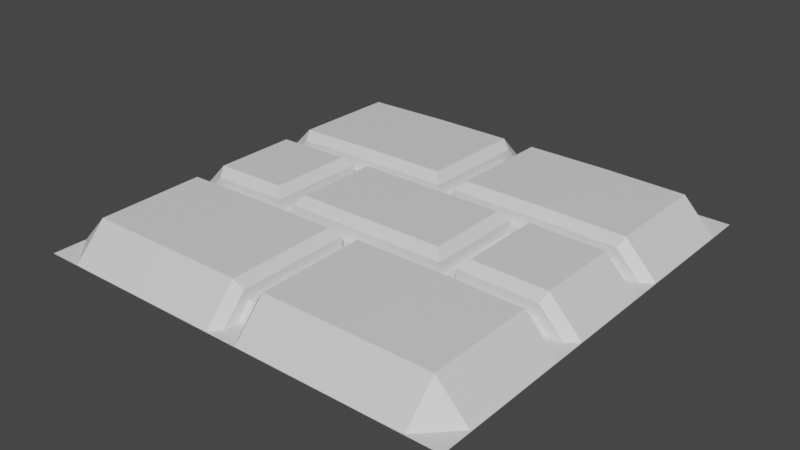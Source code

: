 # Source: brick.blend  (saved by Blender 2.81.16; exported with 4.5.12 LTS)
import bpy
from mathutils import Matrix  # noqa: F401  (used for matrix-valued properties, if any)

bpy.ops.wm.read_factory_settings(use_empty=True)
scene = bpy.context.scene
scene.name = 'Scene'

# ---- collections
col_collection = bpy.data.collections.new('Collection'); scene.collection.children.link(col_collection)

# ---- images (referenced by path relative to the original .blend; pixels are not part of the script)
import os
ASSET_DIR = os.environ.get("B2B_ASSET_DIR", "")  # directory of the original .blend (textures are referenced by path, not embedded)
HERE = os.path.dirname(os.path.abspath(__file__))  # packed textures are extracted next to this script under _unpacked/

def load_image(name, relpath, width, height, colorspace="sRGB"):
    """Load a texture the original file referenced (path relative to the .blend, or extracted next to this script)."""
    p = next((c for c in (os.path.join(HERE, relpath), os.path.join(ASSET_DIR, relpath)) if relpath and os.path.exists(c)), "")
    if p:
        img = bpy.data.images.load(p, check_existing=True)
        img.name = name
    else:  # same state as the original file: an image datablock whose file is absent (Cycles renders it pink)
        img = bpy.data.images.new(name, width, height)
        img.source = "FILE"
        img.filepath = "//" + (relpath or name)
    img.colorspace_settings.name = colorspace
    return img
img_bake_n = load_image('bake_n', 'brick_normal_map.png', 1024, 1024, 'sRGB')

# ---- materials (node trees are filled in below, after node groups)
mat_material_002 = bpy.data.materials.new('Material.002')
mat_material_001 = bpy.data.materials.new('Material.001')

# ---- material node trees
mat_material_002.use_nodes = True; mat_material_002.node_tree.nodes.clear()
_N = mat_material_002.node_tree.nodes; _L = mat_material_002.node_tree.links
n0 = _N.new('ShaderNodeOutputMaterial'); n0.name = 'Material Output'; n0.location = (300, 300)
n1 = _N.new('ShaderNodeBsdfPrincipled'); n1.name = 'Principled BSDF'; n1.location = (10, 300)
n1.distribution = 'GGX'
n1.subsurface_method = 'BURLEY'
n1.inputs[3].default_value = 1.45
n1.inputs[27].default_value = (0.0, 0.0, 0.0, 1.0)
n1.inputs[28].default_value = 1.0
n2 = _N.new('ShaderNodeTexImage'); n2.name = 'Image Texture'; n2.location = (-408, 229)
n2.image = img_bake_n
_L.new(n1.outputs[0], n0.inputs[0])
n0.is_active_output = True
mat_material_001.use_nodes = True; mat_material_001.node_tree.nodes.clear()
_N = mat_material_001.node_tree.nodes; _L = mat_material_001.node_tree.links
n0 = _N.new('ShaderNodeOutputMaterial'); n0.name = 'Material Output'; n0.location = (300, 300)
n1 = _N.new('ShaderNodeBsdfPrincipled'); n1.name = 'Principled BSDF'; n1.location = (10, 300)
n1.distribution = 'GGX'
n1.subsurface_method = 'BURLEY'
n1.inputs[3].default_value = 1.45
n1.inputs[27].default_value = (0.0, 0.0, 0.0, 1.0)
n1.inputs[28].default_value = 1.0
n2 = _N.new('ShaderNodeTexImage'); n2.name = 'Image Texture'; n2.location = (-399, 215)
n2.image = img_bake_n
_L.new(n1.outputs[0], n0.inputs[0])
n0.is_active_output = True

# ---- world
world_world = bpy.data.worlds.new('World'); scene.world = world_world
world_world.use_nodes = True; world_world.node_tree.nodes.clear()
_N = world_world.node_tree.nodes; _L = world_world.node_tree.links
n0 = _N.new('ShaderNodeOutputWorld'); n0.name = 'World Output'; n0.location = (300, 300)
n1 = _N.new('ShaderNodeBackground'); n1.name = 'Background'; n1.location = (10, 300)
n1.inputs[0].default_value = (0.05088, 0.05088, 0.05088, 1.0)
_L.new(n1.outputs[0], n0.inputs[0])
n0.is_active_output = True
world_world.color = (0.05088, 0.05088, 0.05088)
world_world.use_sun_shadow = False
world_world.sun_shadow_jitter_overblur = 0.0

# ---- meshes
me_cube_001 = bpy.data.meshes.new('Cube.001')
me_cube_001.from_pydata([(-0.425, -0.02, 0.475), (-0.425, 0.02, 0.475), (-0.475, 0.02, 0.425), (-0.475, -0.02, 0.425), (0.425, 0.02, 0.475), (0.425, -0.02, 0.475), (0.475, -0.02, 0.425), (0.475, 0.02, 0.425), (-0.1217, 0.425, 0.475), (-0.1617, 0.425, 0.475), (-0.1217, 0.475, 0.425), (-0.1617, 0.475, 0.425), (-0.1617, -0.425, 0.475), (-0.1217, -0.425, 0.475), (-0.1617, -0.475, 0.425), (-0.1217, -0.475, 0.425), (-0.1617, -0.02, 0.475), (-0.1217, -0.02, 0.475), (-0.1217, 0.02, 0.475), (-0.1617, 0.02, 0.475), (-0.1617, 0.2025, 0.475), (-0.1217, 0.2025, 0.475), (-0.1217, 0.2425, 0.475), (-0.1617, 0.2425, 0.475), (-0.1617, -0.2425, 0.475), (-0.1217, -0.2425, 0.475), (-0.1217, -0.2025, 0.475), (-0.1617, -0.2025, 0.475), (0.1617, 0.425, 0.475), (0.1217, 0.425, 0.475), (0.1617, 0.475, 0.425), (0.1217, 0.475, 0.425), (0.1217, -0.425, 0.475), (0.1617, -0.425, 0.475), (0.1217, -0.475, 0.425), (0.1617, -0.475, 0.425), (0.1217, -0.02, 0.475), (0.1617, -0.02, 0.475), (0.1617, 0.02, 0.475), (0.1217, 0.02, 0.475), (0.1217, 0.2025, 0.475), (0.1617, 0.2025, 0.475), (0.1617, 0.2425, 0.475), (0.1217, 0.2425, 0.475), (0.1217, -0.2425, 0.475), (0.1617, -0.2425, 0.475), (0.1617, -0.2025, 0.475), (0.1217, -0.2025, 0.475), (-0.5188, -0.4421, 0.4421), (-0.4421, -0.5188, 0.4421), (-0.4421, -0.4421, 0.5188), (-0.5188, 0.4421, 0.4421), (-0.4421, 0.4421, 0.5188), (-0.4421, 0.5188, 0.4421), (0.5188, -0.4421, 0.4421), (0.4421, -0.4421, 0.5188), (0.4421, -0.5188, 0.4421), (0.4421, 0.5188, 0.4421), (0.4421, 0.4421, 0.5188), (0.5188, 0.4421, 0.4421), (0.5212, 0.2425, 0.4441), (0.5212, 0.2025, 0.4441), (-0.5212, 0.2025, 0.4441), (-0.5212, 0.2425, 0.4441), (-0.4441, 0.2425, 0.5212), (-0.4441, 0.2025, 0.5212), (0.4441, 0.2025, 0.5212), (0.4441, 0.2425, 0.5212), (0.4441, -0.2025, 0.5212), (0.4441, -0.2425, 0.5212), (0.5212, -0.2425, 0.4441), (0.5212, -0.2025, 0.4441), (-0.4441, -0.2425, 0.5212), (-0.4441, -0.2025, 0.5212), (-0.5212, -0.2025, 0.4441), (-0.5212, -0.2425, 0.4441), (0.4359, -0.02, 0.5013), (0.4441, -0.04, 0.5212), (0.5212, -0.04, 0.4441), (0.5013, -0.02, 0.4359), (0.5013, 0.02, 0.4359), (0.5212, 0.04, 0.4441), (0.4441, 0.04, 0.5212), (0.4359, 0.02, 0.5013), (-0.4359, 0.02, 0.5013), (-0.4441, 0.04, 0.5212), (-0.5212, 0.04, 0.4441), (-0.5013, 0.02, 0.4359), (-0.5013, -0.02, 0.4359), (-0.5212, -0.04, 0.4441), (-0.4441, -0.04, 0.5212), (-0.4359, -0.02, 0.5013), (-0.1617, -0.2025, 0.505), (-0.1817, -0.2025, 0.5247), (-0.1817, -0.2425, 0.5247), (-0.1617, -0.2425, 0.505), (-0.1817, -0.444, 0.521), (-0.1617, -0.4359, 0.5013), (-0.1217, -0.4359, 0.5013), (-0.1017, -0.4441, 0.5212), (-0.1017, -0.2625, 0.5246), (-0.1217, -0.2425, 0.505), (-0.1617, 0.2425, 0.505), (-0.1817, 0.2425, 0.5247), (-0.1817, 0.2025, 0.5247), (-0.1617, 0.2025, 0.505), (-0.1217, -0.02, 0.505), (-0.1017, -0.02, 0.525), (-0.1017, 0.02, 0.525), (-0.1217, 0.02, 0.505), (-0.1817, 0.04, 0.5247), (-0.1617, 0.02, 0.505), (-0.1017, 0.1825, 0.525), (-0.1217, 0.2025, 0.505), (-0.1617, 0.4359, 0.5013), (-0.1817, 0.444, 0.521), (-0.1017, 0.2625, 0.5246), (-0.1217, 0.2425, 0.505), (-0.1017, 0.4441, 0.5212), (-0.1217, 0.4359, 0.5013), (-0.1817, -0.521, 0.444), (-0.1617, -0.5013, 0.4359), (-0.1217, -0.5013, 0.4359), (-0.1017, -0.5212, 0.4441), (-0.1017, 0.5212, 0.4441), (-0.1217, 0.5013, 0.4359), (-0.1617, 0.5013, 0.4359), (-0.1817, 0.521, 0.444), (-0.1817, -0.04, 0.5247), (-0.1617, -0.02, 0.505), (-0.1017, -0.1825, 0.525), (-0.1217, -0.2025, 0.505), (0.1617, -0.2425, 0.505), (0.1817, -0.2425, 0.5247), (0.1817, -0.2025, 0.5247), (0.1617, -0.2025, 0.505), (0.1017, -0.2625, 0.5246), (0.1217, -0.2425, 0.505), (0.1017, -0.4441, 0.5212), (0.1217, -0.4359, 0.5013), (0.1617, -0.4359, 0.5013), (0.1817, -0.444, 0.521), (0.1617, 0.2025, 0.505), (0.1817, 0.2025, 0.5247), (0.1817, 0.2425, 0.5247), (0.1617, 0.2425, 0.505), (0.1217, 0.02, 0.505), (0.1017, 0.02, 0.525), (0.1017, -0.02, 0.525), (0.1217, -0.02, 0.505), (0.1017, 0.1825, 0.525), (0.1217, 0.2025, 0.505), (0.1817, 0.04, 0.5247), (0.1617, 0.02, 0.505), (0.1217, 0.4359, 0.5013), (0.1017, 0.4441, 0.5212), (0.1017, 0.2625, 0.5246), (0.1217, 0.2425, 0.505), (0.1817, 0.444, 0.521), (0.1617, 0.4359, 0.5013), (0.1017, -0.5212, 0.4441), (0.1217, -0.5013, 0.4359), (0.1617, -0.5013, 0.4359), (0.1817, -0.521, 0.444), (0.1817, 0.521, 0.444), (0.1617, 0.5013, 0.4359), (0.1217, 0.5013, 0.4359), (0.1017, 0.5212, 0.4441), (0.1017, -0.1825, 0.525), (0.1217, -0.2025, 0.505), (0.1817, -0.04, 0.5247), (0.1617, -0.02, 0.505)], [], [(33, 35, 162, 140), (138, 99, 123, 160), (94, 72, 50, 96), (58, 158, 144, 67), (30, 28, 159, 165), (29, 31, 166, 154), (72, 94, 93, 73), (5, 6, 7, 4), (1, 2, 3, 0), (28, 42, 145, 159), (47, 36, 149, 169), (36, 39, 146, 149), (21, 40, 43, 22), (39, 40, 151, 146), (42, 41, 142, 145), (25, 44, 47, 26), (143, 66, 67, 144), (0, 16, 19, 1), (37, 5, 4, 38), (37, 46, 135, 171), (34, 32, 139, 161), (69, 133, 141, 55), (25, 26, 27, 24), (24, 12, 13, 25), (21, 22, 23, 20), (17, 18, 19, 16), (20, 19, 18, 21), (9, 23, 22, 8), (12, 14, 15, 13), (8, 10, 11, 9), (16, 27, 26, 17), (45, 46, 47, 44), (44, 32, 33, 45), (41, 42, 43, 40), (37, 38, 39, 36), (40, 39, 38, 41), (29, 43, 42, 28), (32, 34, 35, 33), (28, 30, 31, 29), (36, 47, 46, 37), (16, 0, 91, 129), (128, 90, 73, 93), (66, 143, 152, 82), (46, 45, 132, 135), (38, 4, 83, 153), (21, 18, 109, 113), (9, 11, 126, 114), (24, 27, 92, 95), (52, 115, 127, 53), (118, 155, 167, 124), (25, 13, 98, 101), (96, 50, 49, 120), (10, 8, 119, 125), (58, 67, 60, 59), (49, 50, 48), (52, 53, 51), (55, 56, 54), (58, 59, 57), (32, 44, 137, 139), (50, 72, 75, 48), (64, 52, 51, 63), (69, 55, 54, 70), (22, 43, 157, 117), (41, 38, 153, 142), (18, 17, 106, 109), (17, 26, 131, 106), (104, 65, 85, 110), (64, 63, 62, 65), (66, 61, 60, 67), (133, 69, 68, 134), (69, 70, 71, 68), (73, 74, 75, 72), (45, 33, 140, 132), (77, 170, 134, 68), (12, 24, 95, 97), (44, 25, 101, 137), (5, 37, 171, 76), (1, 19, 111, 84), (40, 21, 113, 151), (27, 16, 129, 92), (23, 9, 114, 102), (2, 1, 84, 87), (136, 100, 99, 138), (13, 15, 122, 98), (65, 104, 103, 64), (8, 22, 117, 119), (107, 148, 147, 108), (20, 23, 102, 105), (26, 47, 169, 131), (0, 3, 88, 91), (4, 7, 80, 83), (55, 141, 163, 56), (115, 52, 64, 103), (158, 58, 57, 164), (43, 29, 154, 157), (148, 107, 130, 168), (77, 68, 71, 78), (66, 82, 81, 61), (150, 112, 108, 147), (14, 12, 97, 121), (19, 20, 105, 111), (85, 65, 62, 86), (155, 118, 116, 156), (73, 90, 89, 74), (77, 78, 79, 76), (81, 82, 83, 80), (85, 86, 87, 84), (89, 90, 91, 88), (93, 94, 95, 92), (94, 96, 97, 95), (99, 100, 101, 98), (103, 104, 105, 102), (107, 108, 109, 106), (104, 110, 111, 105), (108, 112, 113, 109), (115, 103, 102, 114), (116, 118, 119, 117), (96, 120, 121, 97), (123, 99, 98, 122), (118, 124, 125, 119), (127, 115, 114, 126), (128, 93, 92, 129), (130, 107, 106, 131), (90, 128, 129, 91), (110, 85, 84, 111), (133, 134, 135, 132), (136, 138, 139, 137), (141, 133, 132, 140), (143, 144, 145, 142), (147, 148, 149, 146), (150, 147, 146, 151), (152, 143, 142, 153), (155, 156, 157, 154), (144, 158, 159, 145), (138, 160, 161, 139), (163, 141, 140, 162), (158, 164, 165, 159), (167, 155, 154, 166), (148, 168, 169, 149), (134, 170, 171, 135), (117, 157, 156, 116), (137, 101, 100, 136), (76, 171, 170, 77), (131, 169, 168, 130), (82, 152, 153, 83), (151, 113, 112, 150), (6, 5, 76, 79)])
_uv = me_cube_001.uv_layers.new(name='UVMap')
_uv.uv.foreach_set('vector', [0.7075, 0.7368, 0.7075, 0.75, 0.7075, 0.75, 0.7075, 0.7368, 0.7232, 0.7368, 0.7768, 0.7368, 0.7768, 0.75, 0.7232, 0.75, 0.7975, 0.6888, 0.8618, 0.6888, 0.8618, 0.7368, 0.7975, 0.7368, 0.6382, 0.5132, 0.7025, 0.5132, 0.7025, 0.5612, 0.6382, 0.5612, 0.7075, 0.5, 0.7075, 0.5132, 0.7075, 0.5132, 0.7075, 0.5, 0.718, 0.5132, 0.718, 0.5, 0.718, 0.5, 0.718, 0.5132, 0.8618, 0.6888, 0.7975, 0.6888, 0.7975, 0.6783, 0.8618, 0.6783, 0.6382, 0.6303, 0.6118, 0.6303, 0.6118, 0.6197, 0.6382, 0.6197, 0.8618, 0.6197, 0.875, 0.6197, 0.875, 0.6303, 0.8618, 0.6303, 0.7075, 0.5132, 0.7075, 0.5612, 0.7075, 0.5612, 0.7075, 0.5132, 0.718, 0.6783, 0.718, 0.6303, 0.718, 0.6303, 0.718, 0.6783, 0.718, 0.6303, 0.718, 0.6197, 0.718, 0.6197, 0.718, 0.6303, 0.782, 0.5717, 0.718, 0.5717, 0.718, 0.5612, 0.782, 0.5612, 0.718, 0.6197, 0.718, 0.5717, 0.718, 0.5717, 0.718, 0.6197, 0.7075, 0.5612, 0.7075, 0.5717, 0.7075, 0.5717, 0.7075, 0.5612, 0.782, 0.6888, 0.718, 0.6888, 0.718, 0.6783, 0.782, 0.6783, 0.7026, 0.5717, 0.6382, 0.5717, 0.6382, 0.5612, 0.7025, 0.5612, 0.8618, 0.6303, 0.7925, 0.6303, 0.7925, 0.6197, 0.8618, 0.6197, 0.7075, 0.6303, 0.6382, 0.6303, 0.6382, 0.6197, 0.7075, 0.6197, 0.7075, 0.6303, 0.7075, 0.6783, 0.7075, 0.6783, 0.7075, 0.6303, 0.718, 0.75, 0.718, 0.7368, 0.718, 0.7368, 0.718, 0.75, 0.6382, 0.6888, 0.7025, 0.6888, 0.7025, 0.7368, 0.6382, 0.7368, 0.782, 0.6888, 0.782, 0.6783, 0.7925, 0.6783, 0.7925, 0.6888, 0.7925, 0.6888, 0.7925, 0.7368, 0.782, 0.7368, 0.782, 0.6888, 0.782, 0.5717, 0.782, 0.5612, 0.7925, 0.5612, 0.7925, 0.5717, 0.782, 0.6303, 0.782, 0.6197, 0.7925, 0.6197, 0.7925, 0.6303, 0.7925, 0.5717, 0.7925, 0.6197, 0.782, 0.6197, 0.782, 0.5717, 0.7925, 0.5132, 0.7925, 0.5612, 0.782, 0.5612, 0.782, 0.5132, 0.7925, 0.7368, 0.7925, 0.75, 0.782, 0.75, 0.782, 0.7368, 0.782, 0.5132, 0.782, 0.5, 0.7925, 0.5, 0.7925, 0.5132, 0.7925, 0.6303, 0.7925, 0.6783, 0.782, 0.6783, 0.782, 0.6303, 0.7075, 0.6888, 0.7075, 0.6783, 0.718, 0.6783, 0.718, 0.6888, 0.718, 0.6888, 0.718, 0.7368, 0.7075, 0.7368, 0.7075, 0.6888, 0.7075, 0.5717, 0.7075, 0.5612, 0.718, 0.5612, 0.718, 0.5717, 0.7075, 0.6303, 0.7075, 0.6197, 0.718, 0.6197, 0.718, 0.6303, 0.718, 0.5717, 0.718, 0.6197, 0.7075, 0.6197, 0.7075, 0.5717, 0.718, 0.5132, 0.718, 0.5612, 0.7075, 0.5612, 0.7075, 0.5132, 0.718, 0.7368, 0.718, 0.75, 0.7075, 0.75, 0.7075, 0.7368, 0.7075, 0.5132, 0.7075, 0.5, 0.718, 0.5, 0.718, 0.5132, 0.718, 0.6303, 0.718, 0.6783, 0.7075, 0.6783, 0.7075, 0.6303, 0.7925, 0.6303, 0.8618, 0.6303, 0.8618, 0.6303, 0.7925, 0.6303, 0.7974, 0.6355, 0.8618, 0.6355, 0.8618, 0.6783, 0.7975, 0.6783, 0.6382, 0.5717, 0.7026, 0.5717, 0.7025, 0.6145, 0.6382, 0.6145, 0.7075, 0.6783, 0.7075, 0.6888, 0.7075, 0.6888, 0.7075, 0.6783, 0.7075, 0.6197, 0.6382, 0.6197, 0.6382, 0.6197, 0.7075, 0.6197, 0.782, 0.5717, 0.782, 0.6197, 0.782, 0.6197, 0.782, 0.5717, 0.7925, 0.5132, 0.7925, 0.5, 0.7925, 0.5, 0.7925, 0.5132, 0.7925, 0.6888, 0.7925, 0.6783, 0.7925, 0.6783, 0.7925, 0.6888, 0.8618, 0.5132, 0.7975, 0.5132, 0.7975, 0.5, 0.8618, 0.5, 0.7768, 0.5132, 0.7232, 0.5132, 0.7232, 0.5, 0.7768, 0.5, 0.782, 0.6888, 0.782, 0.7368, 0.782, 0.7368, 0.782, 0.6888, 0.7975, 0.7368, 0.8618, 0.7368, 0.8618, 0.75, 0.7975, 0.75, 0.782, 0.5, 0.782, 0.5132, 0.782, 0.5132, 0.782, 0.5, 0.6382, 0.5132, 0.6382, 0.5612, 0.6118, 0.5612, 0.6118, 0.5132, 0.6118, 0.9868, 0.625, 0.9868, 0.6118, 1.0, 0.8618, 0.5132, 0.8618, 0.5, 0.875, 0.5132, 0.6382, 0.7368, 0.6382, 0.75, 0.625, 0.7368, 0.6382, 0.5132, 0.625, 0.5132, 0.6382, 0.5, 0.718, 0.7368, 0.718, 0.6888, 0.718, 0.6888, 0.718, 0.7368, 0.8618, 0.7368, 0.8618, 0.6888, 0.875, 0.6888, 0.875, 0.7368, 0.8618, 0.5612, 0.8618, 0.5132, 0.875, 0.5132, 0.875, 0.5612, 0.6382, 0.6888, 0.6382, 0.7368, 0.6118, 0.7368, 0.6118, 0.6888, 0.782, 0.5612, 0.718, 0.5612, 0.718, 0.5612, 0.782, 0.5612, 0.7075, 0.5717, 0.7075, 0.6197, 0.7075, 0.6197, 0.7075, 0.5717, 0.782, 0.6197, 0.782, 0.6303, 0.782, 0.6303, 0.782, 0.6197, 0.782, 0.6303, 0.782, 0.6783, 0.782, 0.6783, 0.782, 0.6303, 0.7975, 0.5717, 0.8618, 0.5717, 0.8618, 0.6145, 0.7975, 0.6145, 0.8618, 0.5612, 0.875, 0.5612, 0.875, 0.5717, 0.8618, 0.5717, 0.6382, 0.5717, 0.6118, 0.5717, 0.6118, 0.5612, 0.6382, 0.5612, 0.7025, 0.6888, 0.6382, 0.6888, 0.6382, 0.6783, 0.7025, 0.6783, 0.6382, 0.6888, 0.6118, 0.6888, 0.6118, 0.6783, 0.6382, 0.6783, 0.8618, 0.6783, 0.875, 0.6783, 0.875, 0.6888, 0.8618, 0.6888, 0.7075, 0.6888, 0.7075, 0.7368, 0.7075, 0.7368, 0.7075, 0.6888, 0.6382, 0.6355, 0.7025, 0.6355, 0.7025, 0.6783, 0.6382, 0.6783, 0.7925, 0.7368, 0.7925, 0.6888, 0.7925, 0.6888, 0.7925, 0.7368, 0.718, 0.6888, 0.782, 0.6888, 0.782, 0.6888, 0.718, 0.6888, 0.6382, 0.6303, 0.7075, 0.6303, 0.7075, 0.6303, 0.6382, 0.6303, 0.8618, 0.6197, 0.7925, 0.6197, 0.7925, 0.6197, 0.8618, 0.6197, 0.718, 0.5717, 0.782, 0.5717, 0.782, 0.5717, 0.718, 0.5717, 0.7925, 0.6783, 0.7925, 0.6303, 0.7925, 0.6303, 0.7925, 0.6783, 0.7925, 0.5612, 0.7925, 0.5132, 0.7925, 0.5132, 0.7925, 0.5612, 0.875, 0.6197, 0.8618, 0.6197, 0.8618, 0.6197, 0.875, 0.6197, 0.7232, 0.6936, 0.7768, 0.6936, 0.7768, 0.7368, 0.7232, 0.7368, 0.782, 0.7368, 0.782, 0.75, 0.782, 0.75, 0.782, 0.7368, 0.8618, 0.5717, 0.7975, 0.5717, 0.7975, 0.5612, 0.8618, 0.5612, 0.782, 0.5132, 0.782, 0.5612, 0.782, 0.5612, 0.782, 0.5132, 0.7768, 0.6303, 0.7232, 0.6303, 0.7232, 0.6197, 0.7768, 0.6197, 0.7925, 0.5717, 0.7925, 0.5612, 0.7925, 0.5612, 0.7925, 0.5717, 0.782, 0.6783, 0.718, 0.6783, 0.718, 0.6783, 0.782, 0.6783, 0.8618, 0.6303, 0.875, 0.6303, 0.875, 0.6303, 0.8618, 0.6303, 0.6382, 0.6197, 0.6118, 0.6197, 0.6118, 0.6197, 0.6382, 0.6197, 0.6382, 0.7368, 0.7025, 0.7368, 0.7025, 0.75, 0.6382, 0.75, 0.7975, 0.5132, 0.8618, 0.5132, 0.8618, 0.5612, 0.7975, 0.5612, 0.7025, 0.5132, 0.6382, 0.5132, 0.6382, 0.5, 0.7025, 0.5, 0.718, 0.5612, 0.718, 0.5132, 0.718, 0.5132, 0.718, 0.5612, 0.7232, 0.6303, 0.7768, 0.6303, 0.7768, 0.673, 0.7232, 0.673, 0.6382, 0.6355, 0.6382, 0.6783, 0.6118, 0.6783, 0.6118, 0.6355, 0.6382, 0.5717, 0.6382, 0.6145, 0.6118, 0.6145, 0.6118, 0.5717, 0.7232, 0.577, 0.7768, 0.577, 0.7768, 0.6197, 0.7232, 0.6197, 0.7925, 0.75, 0.7925, 0.7368, 0.7925, 0.7368, 0.7925, 0.75, 0.7925, 0.6197, 0.7925, 0.5717, 0.7925, 0.5717, 0.7925, 0.6197, 0.8618, 0.6145, 0.8618, 0.5717, 0.875, 0.5717, 0.875, 0.6145, 0.7232, 0.5132, 0.7768, 0.5132, 0.7768, 0.5564, 0.7232, 0.5564, 0.8618, 0.6783, 0.8618, 0.6355, 0.875, 0.6355, 0.875, 0.6783, 0.6382, 0.6355, 0.6118, 0.6355, 0.6118, 0.6303, 0.6382, 0.6303, 0.6118, 0.6145, 0.6382, 0.6145, 0.6382, 0.6197, 0.6118, 0.6197, 0.8618, 0.6145, 0.875, 0.6145, 0.875, 0.6197, 0.8618, 0.6197, 0.875, 0.6355, 0.8618, 0.6355, 0.8618, 0.6303, 0.875, 0.6303, 0.7975, 0.6783, 0.7975, 0.6888, 0.7925, 0.6888, 0.7925, 0.6783, 0.7975, 0.6888, 0.7975, 0.7368, 0.7925, 0.7368, 0.7925, 0.6888, 0.7768, 0.7368, 0.7768, 0.6936, 0.782, 0.6888, 0.782, 0.7368, 0.7975, 0.5612, 0.7975, 0.5717, 0.7925, 0.5717, 0.7925, 0.5612, 0.7768, 0.6303, 0.7768, 0.6197, 0.782, 0.6197, 0.782, 0.6303, 0.7975, 0.5717, 0.7975, 0.6145, 0.7925, 0.6197, 0.7925, 0.5717, 0.7768, 0.6197, 0.7768, 0.577, 0.782, 0.5717, 0.782, 0.6197, 0.7975, 0.5132, 0.7975, 0.5612, 0.7925, 0.5612, 0.7925, 0.5132, 0.7768, 0.5564, 0.7768, 0.5132, 0.782, 0.5132, 0.782, 0.5612, 0.7975, 0.7368, 0.7975, 0.75, 0.7925, 0.75, 0.7925, 0.7368, 0.7768, 0.75, 0.7768, 0.7368, 0.782, 0.7368, 0.782, 0.75, 0.7768, 0.5132, 0.7768, 0.5, 0.782, 0.5, 0.782, 0.5132, 0.7975, 0.5, 0.7975, 0.5132, 0.7925, 0.5132, 0.7925, 0.5, 0.7974, 0.6355, 0.7975, 0.6783, 0.7925, 0.6783, 0.7925, 0.6303, 0.7768, 0.673, 0.7768, 0.6303, 0.782, 0.6303, 0.782, 0.6783, 0.8618, 0.6355, 0.7974, 0.6355, 0.7925, 0.6303, 0.8618, 0.6303, 0.7975, 0.6145, 0.8618, 0.6145, 0.8618, 0.6197, 0.7925, 0.6197, 0.7025, 0.6888, 0.7025, 0.6783, 0.7075, 0.6783, 0.7075, 0.6888, 0.7232, 0.6936, 0.7232, 0.7368, 0.718, 0.7368, 0.718, 0.6888, 0.7025, 0.7368, 0.7025, 0.6888, 0.7075, 0.6888, 0.7075, 0.7368, 0.7026, 0.5717, 0.7025, 0.5612, 0.7075, 0.5612, 0.7075, 0.5717, 0.7232, 0.6197, 0.7232, 0.6303, 0.718, 0.6303, 0.718, 0.6197, 0.7232, 0.577, 0.7232, 0.6197, 0.718, 0.6197, 0.718, 0.5717, 0.7025, 0.6145, 0.7026, 0.5717, 0.7075, 0.5717, 0.7075, 0.6197, 0.7232, 0.5132, 0.7232, 0.5564, 0.718, 0.5612, 0.718, 0.5132, 0.7025, 0.5612, 0.7025, 0.5132, 0.7075, 0.5132, 0.7075, 0.5612, 0.7232, 0.7368, 0.7232, 0.75, 0.718, 0.75, 0.718, 0.7368, 0.7025, 0.75, 0.7025, 0.7368, 0.7075, 0.7368, 0.7075, 0.75, 0.7025, 0.5132, 0.7025, 0.5, 0.7075, 0.5, 0.7075, 0.5132, 0.7232, 0.5, 0.7232, 0.5132, 0.718, 0.5132, 0.718, 0.5, 0.7232, 0.6303, 0.7232, 0.673, 0.718, 0.6783, 0.718, 0.6303, 0.7025, 0.6783, 0.7025, 0.6355, 0.7075, 0.6303, 0.7075, 0.6783, 0.782, 0.5612, 0.718, 0.5612, 0.7232, 0.5564, 0.7768, 0.5564, 0.718, 0.6888, 0.782, 0.6888, 0.7768, 0.6936, 0.7232, 0.6936, 0.6382, 0.6303, 0.7075, 0.6303, 0.7025, 0.6355, 0.6382, 0.6355, 0.782, 0.6783, 0.718, 0.6783, 0.7232, 0.673, 0.7768, 0.673, 0.6382, 0.6145, 0.7025, 0.6145, 0.7075, 0.6197, 0.6382, 0.6197, 0.718, 0.5717, 0.782, 0.5717, 0.7768, 0.577, 0.7232, 0.577, 0.6118, 0.6303, 0.6382, 0.6303, 0.6382, 0.6303, 0.6118, 0.6303])
me_cube_001.materials.append(mat_material_002)
me_cube_001.use_remesh_fix_poles = True
me_cube_001.use_remesh_preserve_attributes = False
me_cube_001.use_mirror_vertex_groups = False
me_cube_001.update()
me_plane = bpy.data.meshes.new('Plane')
me_plane.from_pydata([(-0.5, -0.5, 0.0), (0.5, -0.5, 0.0), (-0.5, 0.5, 0.0), (0.5, 0.5, 0.0)], [], [(0, 1, 3, 2)])
_uv = me_plane.uv_layers.new(name='UVMap')
_uv.uv.foreach_set('vector', [0.0, 0.0, 1.0, 0.0, 1.0, 1.0, 0.0, 1.0])
me_plane.materials.append(mat_material_001)
me_plane.use_remesh_fix_poles = True
me_plane.use_remesh_preserve_attributes = False
me_plane.use_mirror_vertex_groups = False
me_plane.update()

# ---- objects
ob_cube = bpy.data.objects.new('Cube', me_cube_001)
ob_plane = bpy.data.objects.new('Plane', me_plane)

# ---- transforms, parenting, visibility, modifiers, constraints
ob_cube.location = (0.0, 0.0, 0.0)
ob_cube.rotation_euler = (0.0, 0.0, 1.571)
ob_cube.scale = (0.9593, 0.9593, 1.0)
ob_cube.lineart.crease_threshold = 0.0
ob_plane.location = (0.0, 0.0, 0.4429)
ob_plane.lineart.crease_threshold = 0.0

# ---- collection membership
col_collection.objects.link(ob_cube)
col_collection.objects.link(ob_plane)

# ---- scene / render settings (as saved in the file)
scene.frame_start = 1; scene.frame_end = 250; scene.frame_set(1)
scene.render.engine = 'CYCLES'
scene.cycles.use_denoising = False
scene.cycles.samples = 128
scene.cycles.sampling_pattern = 'TABULATED_SOBOL'
scene.cycles.use_adaptive_sampling = False
scene.cycles.use_light_tree = False
scene.cycles.bake_type = 'NORMAL'
scene.view_settings.view_transform = 'Filmic'
bpy.context.view_layer.update()

# ---- added for rendering (the .blend has no active camera and no usable light): camera, sun
cam_auto = bpy.data.cameras.new('AutoCamera')
cam_auto.lens = 50.0
cam_auto.sensor_width = 36.0
cam_auto.clip_end = 1000.0
ob_auto_camera = bpy.data.objects.new('AutoCamera', cam_auto)
scene.collection.objects.link(ob_auto_camera)
ob_auto_camera.location = (1.31173, -1.57408, 1.52439)
ob_auto_camera.rotation_euler = (1.09748, -7.21219e-08, 0.694738)
scene.camera = ob_auto_camera
light_auto_sun = bpy.data.lights.new('AutoSun', 'SUN')
light_auto_sun.energy = 3.0
light_auto_sun.angle = 0.0523599
ob_auto_sun = bpy.data.objects.new('AutoSun', light_auto_sun)
scene.collection.objects.link(ob_auto_sun)
ob_auto_sun.rotation_euler = (0.872665, 0.174533, 0.523599)
bpy.context.view_layer.update()
